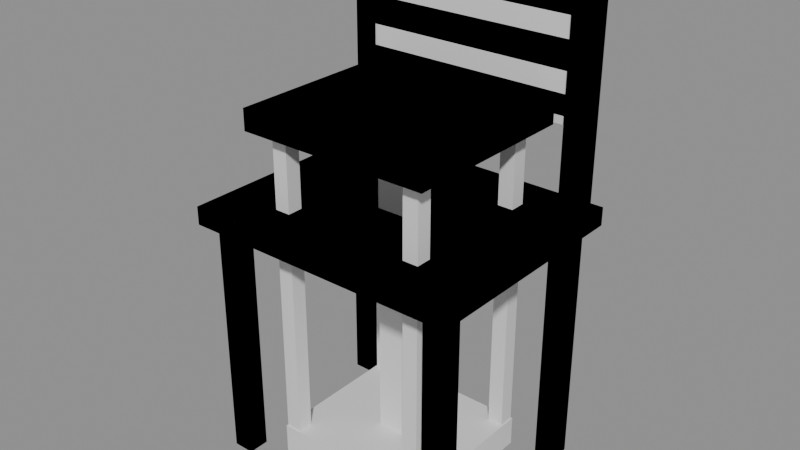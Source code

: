 # Source: balcony-life.blend  (saved by Blender 5.2.44; exported with 4.5.12 LTS)
import bpy
from mathutils import Matrix  # noqa: F401  (used for matrix-valued properties, if any)

bpy.ops.wm.read_factory_settings(use_empty=True)
scene = bpy.context.scene
scene.name = 'SWBL_balcony_life'

# ---- materials (node trees are filled in below, after node groups)
mat_swbl_furniture = bpy.data.materials.new('SWBL_furniture')
mat_swbl_furniture.diffuse_color = (0.56, 0.52, 0.43, 1.0)

# ---- material node trees
mat_swbl_furniture.use_nodes = True; mat_swbl_furniture.node_tree.nodes.clear()
_N = mat_swbl_furniture.node_tree.nodes; _L = mat_swbl_furniture.node_tree.links
n0 = _N.new('ShaderNodeBsdfPrincipled'); n0.name = 'Principled BSDF'; n0.location = (-200, 100)
n0.inputs[10].default_value = 0.005
n1 = _N.new('ShaderNodeOutputMaterial'); n1.name = 'Material Output'; n1.location = (200, 100)
_L.new(n0.outputs[0], n1.inputs[0])
n1.is_active_output = True

# ---- meshes
me_balcony_chair_lod0_mesh = bpy.data.meshes.new('balcony_chair_lod0_mesh')
me_balcony_chair_lod0_mesh.from_pydata([(-0.2125, 0.1675, 0.0), (-0.2125, 0.1675, 0.41), (-0.1775, 0.1675, 0.41), (-0.1775, 0.1675, 0.0), (-0.2125, 0.1325, 0.0), (-0.1775, 0.1325, 0.0), (-0.1775, 0.1325, 0.41), (-0.2125, 0.1325, 0.41), (-0.2125, 0.1675, 0.0), (-0.1775, 0.1675, 0.0), (-0.1775, 0.1325, 0.0), (-0.2125, 0.1325, 0.0), (-0.1775, 0.1675, 0.0), (-0.1775, 0.1675, 0.41), (-0.1775, 0.1325, 0.41), (-0.1775, 0.1325, 0.0), (-0.1775, 0.1675, 0.41), (-0.2125, 0.1675, 0.41), (-0.2125, 0.1325, 0.41), (-0.1775, 0.1325, 0.41), (-0.2125, 0.1675, 0.41), (-0.2125, 0.1675, 0.0), (-0.2125, 0.1325, 0.0), (-0.2125, 0.1325, 0.41), (-0.2125, -0.1325, 0.0), (-0.2125, -0.1325, 0.41), (-0.1775, -0.1325, 0.41), (-0.1775, -0.1325, 0.0), (-0.2125, -0.1675, 0.0), (-0.1775, -0.1675, 0.0), (-0.1775, -0.1675, 0.41), (-0.2125, -0.1675, 0.41), (-0.2125, -0.1325, 0.0), (-0.1775, -0.1325, 0.0), (-0.1775, -0.1675, 0.0), (-0.2125, -0.1675, 0.0), (-0.1775, -0.1325, 0.0), (-0.1775, -0.1325, 0.41), (-0.1775, -0.1675, 0.41), (-0.1775, -0.1675, 0.0), (-0.1775, -0.1325, 0.41), (-0.2125, -0.1325, 0.41), (-0.2125, -0.1675, 0.41), (-0.1775, -0.1675, 0.41), (-0.2125, -0.1325, 0.41), (-0.2125, -0.1325, 0.0), (-0.2125, -0.1675, 0.0), (-0.2125, -0.1675, 0.41), (0.1775, 0.1675, 0.0), (0.1775, 0.1675, 0.41), (0.2125, 0.1675, 0.41), (0.2125, 0.1675, 0.0), (0.1775, 0.1325, 0.0), (0.2125, 0.1325, 0.0), (0.2125, 0.1325, 0.41), (0.1775, 0.1325, 0.41), (0.1775, 0.1675, 0.0), (0.2125, 0.1675, 0.0), (0.2125, 0.1325, 0.0), (0.1775, 0.1325, 0.0), (0.2125, 0.1675, 0.0), (0.2125, 0.1675, 0.41), (0.2125, 0.1325, 0.41), (0.2125, 0.1325, 0.0), (0.2125, 0.1675, 0.41), (0.1775, 0.1675, 0.41), (0.1775, 0.1325, 0.41), (0.2125, 0.1325, 0.41), (0.1775, 0.1675, 0.41), (0.1775, 0.1675, 0.0), (0.1775, 0.1325, 0.0), (0.1775, 0.1325, 0.41), (0.1775, -0.1325, 0.0), (0.1775, -0.1325, 0.41), (0.2125, -0.1325, 0.41), (0.2125, -0.1325, 0.0), (0.1775, -0.1675, 0.0), (0.2125, -0.1675, 0.0), (0.2125, -0.1675, 0.41), (0.1775, -0.1675, 0.41), (0.1775, -0.1325, 0.0), (0.2125, -0.1325, 0.0), (0.2125, -0.1675, 0.0), (0.1775, -0.1675, 0.0), (0.2125, -0.1325, 0.0), (0.2125, -0.1325, 0.41), (0.2125, -0.1675, 0.41), (0.2125, -0.1675, 0.0), (0.2125, -0.1325, 0.41), (0.1775, -0.1325, 0.41), (0.1775, -0.1675, 0.41), (0.2125, -0.1675, 0.41), (0.1775, -0.1325, 0.41), (0.1775, -0.1325, 0.0), (0.1775, -0.1675, 0.0), (0.1775, -0.1675, 0.41), (-0.23, 0.19, 0.41), (-0.23, 0.19, 0.44), (0.23, 0.19, 0.44), (0.23, 0.19, 0.41), (-0.23, -0.19, 0.41), (0.23, -0.19, 0.41), (0.23, -0.19, 0.44), (-0.23, -0.19, 0.44), (-0.23, 0.19, 0.41), (0.23, 0.19, 0.41), (0.23, -0.19, 0.41), (-0.23, -0.19, 0.41), (0.23, 0.19, 0.41), (0.23, 0.19, 0.44), (0.23, -0.19, 0.44), (0.23, -0.19, 0.41), (0.23, 0.19, 0.44), (-0.23, 0.19, 0.44), (-0.23, -0.19, 0.44), (0.23, -0.19, 0.44), (-0.23, 0.19, 0.44), (-0.23, 0.19, 0.41), (-0.23, -0.19, 0.41), (-0.23, -0.19, 0.44), (-0.2125, 0.1835, 0.42), (-0.2125, 0.1835, 0.82), (-0.1775, 0.1835, 0.82), (-0.1775, 0.1835, 0.42), (-0.2125, 0.1485, 0.42), (-0.1775, 0.1485, 0.42), (-0.1775, 0.1485, 0.82), (-0.2125, 0.1485, 0.82), (-0.2125, 0.1835, 0.42), (-0.1775, 0.1835, 0.42), (-0.1775, 0.1485, 0.42), (-0.2125, 0.1485, 0.42), (-0.1775, 0.1835, 0.42), (-0.1775, 0.1835, 0.82), (-0.1775, 0.1485, 0.82), (-0.1775, 0.1485, 0.42), (-0.1775, 0.1835, 0.82), (-0.2125, 0.1835, 0.82), (-0.2125, 0.1485, 0.82), (-0.1775, 0.1485, 0.82), (-0.2125, 0.1835, 0.82), (-0.2125, 0.1835, 0.42), (-0.2125, 0.1485, 0.42), (-0.2125, 0.1485, 0.82), (0.1775, 0.1835, 0.42), (0.1775, 0.1835, 0.82), (0.2125, 0.1835, 0.82), (0.2125, 0.1835, 0.42), (0.1775, 0.1485, 0.42), (0.2125, 0.1485, 0.42), (0.2125, 0.1485, 0.82), (0.1775, 0.1485, 0.82), (0.1775, 0.1835, 0.42), (0.2125, 0.1835, 0.42), (0.2125, 0.1485, 0.42), (0.1775, 0.1485, 0.42), (0.2125, 0.1835, 0.42), (0.2125, 0.1835, 0.82), (0.2125, 0.1485, 0.82), (0.2125, 0.1485, 0.42), (0.2125, 0.1835, 0.82), (0.1775, 0.1835, 0.82), (0.1775, 0.1485, 0.82), (0.2125, 0.1485, 0.82), (0.1775, 0.1835, 0.82), (0.1775, 0.1835, 0.42), (0.1775, 0.1485, 0.42), (0.1775, 0.1485, 0.82), (-0.195, 0.179, 0.567), (-0.195, 0.179, 0.613), (0.195, 0.179, 0.613), (0.195, 0.179, 0.567), (-0.195, 0.153, 0.567), (0.195, 0.153, 0.567), (0.195, 0.153, 0.613), (-0.195, 0.153, 0.613), (-0.195, 0.179, 0.567), (0.195, 0.179, 0.567), (0.195, 0.153, 0.567), (-0.195, 0.153, 0.567), (0.195, 0.179, 0.567), (0.195, 0.179, 0.613), (0.195, 0.153, 0.613), (0.195, 0.153, 0.567), (0.195, 0.179, 0.613), (-0.195, 0.179, 0.613), (-0.195, 0.153, 0.613), (0.195, 0.153, 0.613), (-0.195, 0.179, 0.613), (-0.195, 0.179, 0.567), (-0.195, 0.153, 0.567), (-0.195, 0.153, 0.613), (-0.195, 0.179, 0.647), (-0.195, 0.179, 0.693), (0.195, 0.179, 0.693), (0.195, 0.179, 0.647), (-0.195, 0.153, 0.647), (0.195, 0.153, 0.647), (0.195, 0.153, 0.693), (-0.195, 0.153, 0.693), (-0.195, 0.179, 0.647), (0.195, 0.179, 0.647), (0.195, 0.153, 0.647), (-0.195, 0.153, 0.647), (0.195, 0.179, 0.647), (0.195, 0.179, 0.693), (0.195, 0.153, 0.693), (0.195, 0.153, 0.647), (0.195, 0.179, 0.693), (-0.195, 0.179, 0.693), (-0.195, 0.153, 0.693), (0.195, 0.153, 0.693), (-0.195, 0.179, 0.693), (-0.195, 0.179, 0.647), (-0.195, 0.153, 0.647), (-0.195, 0.153, 0.693), (-0.195, 0.179, 0.727), (-0.195, 0.179, 0.773), (0.195, 0.179, 0.773), (0.195, 0.179, 0.727), (-0.195, 0.153, 0.727), (0.195, 0.153, 0.727), (0.195, 0.153, 0.773), (-0.195, 0.153, 0.773), (-0.195, 0.179, 0.727), (0.195, 0.179, 0.727), (0.195, 0.153, 0.727), (-0.195, 0.153, 0.727), (0.195, 0.179, 0.727), (0.195, 0.179, 0.773), (0.195, 0.153, 0.773), (0.195, 0.153, 0.727), (0.195, 0.179, 0.773), (-0.195, 0.179, 0.773), (-0.195, 0.153, 0.773), (0.195, 0.153, 0.773), (-0.195, 0.179, 0.773), (-0.195, 0.179, 0.727), (-0.195, 0.153, 0.727), (-0.195, 0.153, 0.773)], [], [(0, 1, 2, 3), (4, 5, 6, 7), (8, 9, 10, 11), (12, 13, 14, 15), (16, 17, 18, 19), (20, 21, 22, 23), (24, 25, 26, 27), (28, 29, 30, 31), (32, 33, 34, 35), (36, 37, 38, 39), (40, 41, 42, 43), (44, 45, 46, 47), (48, 49, 50, 51), (52, 53, 54, 55), (56, 57, 58, 59), (60, 61, 62, 63), (64, 65, 66, 67), (68, 69, 70, 71), (72, 73, 74, 75), (76, 77, 78, 79), (80, 81, 82, 83), (84, 85, 86, 87), (88, 89, 90, 91), (92, 93, 94, 95), (96, 97, 98, 99), (100, 101, 102, 103), (104, 105, 106, 107), (108, 109, 110, 111), (112, 113, 114, 115), (116, 117, 118, 119), (120, 121, 122, 123), (124, 125, 126, 127), (128, 129, 130, 131), (132, 133, 134, 135), (136, 137, 138, 139), (140, 141, 142, 143), (144, 145, 146, 147), (148, 149, 150, 151), (152, 153, 154, 155), (156, 157, 158, 159), (160, 161, 162, 163), (164, 165, 166, 167), (168, 169, 170, 171), (172, 173, 174, 175), (176, 177, 178, 179), (180, 181, 182, 183), (184, 185, 186, 187), (188, 189, 190, 191), (192, 193, 194, 195), (196, 197, 198, 199), (200, 201, 202, 203), (204, 205, 206, 207), (208, 209, 210, 211), (212, 213, 214, 215), (216, 217, 218, 219), (220, 221, 222, 223), (224, 225, 226, 227), (228, 229, 230, 231), (232, 233, 234, 235), (236, 237, 238, 239)])
me_balcony_chair_lod0_mesh.materials.append(mat_swbl_furniture)
me_balcony_chair_lod0_mesh.update()
me_balcony_table_lod0_mesh = bpy.data.meshes.new('balcony_table_lod0_mesh')
me_balcony_table_lod0_mesh.from_pydata([(-0.16, 0.15, 0.565), (-0.16, 0.15, 0.6), (0.16, 0.15, 0.6), (0.16, 0.15, 0.565), (-0.16, -0.15, 0.565), (0.16, -0.15, 0.565), (0.16, -0.15, 0.6), (-0.16, -0.15, 0.6), (-0.16, 0.15, 0.565), (0.16, 0.15, 0.565), (0.16, -0.15, 0.565), (-0.16, -0.15, 0.565), (0.16, 0.15, 0.565), (0.16, 0.15, 0.6), (0.16, -0.15, 0.6), (0.16, -0.15, 0.565), (0.16, 0.15, 0.6), (-0.16, 0.15, 0.6), (-0.16, -0.15, 0.6), (0.16, -0.15, 0.6), (-0.16, 0.15, 0.6), (-0.16, 0.15, 0.565), (-0.16, -0.15, 0.565), (-0.16, -0.15, 0.6), (-0.133, 0.123, 0.0), (-0.133, 0.123, 0.565), (-0.107, 0.123, 0.565), (-0.107, 0.123, 0.0), (-0.133, 0.097, 0.0), (-0.107, 0.097, 0.0), (-0.107, 0.097, 0.565), (-0.133, 0.097, 0.565), (-0.133, 0.123, 0.0), (-0.107, 0.123, 0.0), (-0.107, 0.097, 0.0), (-0.133, 0.097, 0.0), (-0.107, 0.123, 0.0), (-0.107, 0.123, 0.565), (-0.107, 0.097, 0.565), (-0.107, 0.097, 0.0), (-0.107, 0.123, 0.565), (-0.133, 0.123, 0.565), (-0.133, 0.097, 0.565), (-0.107, 0.097, 0.565), (-0.133, 0.123, 0.565), (-0.133, 0.123, 0.0), (-0.133, 0.097, 0.0), (-0.133, 0.097, 0.565), (-0.133, -0.097, 0.0), (-0.133, -0.097, 0.565), (-0.107, -0.097, 0.565), (-0.107, -0.097, 0.0), (-0.133, -0.123, 0.0), (-0.107, -0.123, 0.0), (-0.107, -0.123, 0.565), (-0.133, -0.123, 0.565), (-0.133, -0.097, 0.0), (-0.107, -0.097, 0.0), (-0.107, -0.123, 0.0), (-0.133, -0.123, 0.0), (-0.107, -0.097, 0.0), (-0.107, -0.097, 0.565), (-0.107, -0.123, 0.565), (-0.107, -0.123, 0.0), (-0.107, -0.097, 0.565), (-0.133, -0.097, 0.565), (-0.133, -0.123, 0.565), (-0.107, -0.123, 0.565), (-0.133, -0.097, 0.565), (-0.133, -0.097, 0.0), (-0.133, -0.123, 0.0), (-0.133, -0.123, 0.565), (0.107, 0.123, 0.0), (0.107, 0.123, 0.565), (0.133, 0.123, 0.565), (0.133, 0.123, 0.0), (0.107, 0.097, 0.0), (0.133, 0.097, 0.0), (0.133, 0.097, 0.565), (0.107, 0.097, 0.565), (0.107, 0.123, 0.0), (0.133, 0.123, 0.0), (0.133, 0.097, 0.0), (0.107, 0.097, 0.0), (0.133, 0.123, 0.0), (0.133, 0.123, 0.565), (0.133, 0.097, 0.565), (0.133, 0.097, 0.0), (0.133, 0.123, 0.565), (0.107, 0.123, 0.565), (0.107, 0.097, 0.565), (0.133, 0.097, 0.565), (0.107, 0.123, 0.565), (0.107, 0.123, 0.0), (0.107, 0.097, 0.0), (0.107, 0.097, 0.565), (0.107, -0.097, 0.0), (0.107, -0.097, 0.565), (0.133, -0.097, 0.565), (0.133, -0.097, 0.0), (0.107, -0.123, 0.0), (0.133, -0.123, 0.0), (0.133, -0.123, 0.565), (0.107, -0.123, 0.565), (0.107, -0.097, 0.0), (0.133, -0.097, 0.0), (0.133, -0.123, 0.0), (0.107, -0.123, 0.0), (0.133, -0.097, 0.0), (0.133, -0.097, 0.565), (0.133, -0.123, 0.565), (0.133, -0.123, 0.0), (0.133, -0.097, 0.565), (0.107, -0.097, 0.565), (0.107, -0.123, 0.565), (0.133, -0.123, 0.565), (0.107, -0.097, 0.565), (0.107, -0.097, 0.0), (0.107, -0.123, 0.0), (0.107, -0.123, 0.565)], [], [(0, 1, 2, 3), (4, 5, 6, 7), (8, 9, 10, 11), (12, 13, 14, 15), (16, 17, 18, 19), (20, 21, 22, 23), (24, 25, 26, 27), (28, 29, 30, 31), (32, 33, 34, 35), (36, 37, 38, 39), (40, 41, 42, 43), (44, 45, 46, 47), (48, 49, 50, 51), (52, 53, 54, 55), (56, 57, 58, 59), (60, 61, 62, 63), (64, 65, 66, 67), (68, 69, 70, 71), (72, 73, 74, 75), (76, 77, 78, 79), (80, 81, 82, 83), (84, 85, 86, 87), (88, 89, 90, 91), (92, 93, 94, 95), (96, 97, 98, 99), (100, 101, 102, 103), (104, 105, 106, 107), (108, 109, 110, 111), (112, 113, 114, 115), (116, 117, 118, 119)])
me_balcony_table_lod0_mesh.materials.append(mat_swbl_furniture)
me_balcony_table_lod0_mesh.update()
me_balcony_chair_lod1_mesh = bpy.data.meshes.new('balcony_chair_lod1_mesh')
me_balcony_chair_lod1_mesh.from_pydata([(-0.2125, 0.1675, 0.0), (-0.2125, 0.1675, 0.41), (-0.1775, 0.1675, 0.41), (-0.1775, 0.1675, 0.0), (-0.2125, 0.1325, 0.0), (-0.1775, 0.1325, 0.0), (-0.1775, 0.1325, 0.41), (-0.2125, 0.1325, 0.41), (-0.2125, 0.1675, 0.0), (-0.1775, 0.1675, 0.0), (-0.1775, 0.1325, 0.0), (-0.2125, 0.1325, 0.0), (-0.1775, 0.1675, 0.0), (-0.1775, 0.1675, 0.41), (-0.1775, 0.1325, 0.41), (-0.1775, 0.1325, 0.0), (-0.1775, 0.1675, 0.41), (-0.2125, 0.1675, 0.41), (-0.2125, 0.1325, 0.41), (-0.1775, 0.1325, 0.41), (-0.2125, 0.1675, 0.41), (-0.2125, 0.1675, 0.0), (-0.2125, 0.1325, 0.0), (-0.2125, 0.1325, 0.41), (-0.2125, -0.1325, 0.0), (-0.2125, -0.1325, 0.41), (-0.1775, -0.1325, 0.41), (-0.1775, -0.1325, 0.0), (-0.2125, -0.1675, 0.0), (-0.1775, -0.1675, 0.0), (-0.1775, -0.1675, 0.41), (-0.2125, -0.1675, 0.41), (-0.2125, -0.1325, 0.0), (-0.1775, -0.1325, 0.0), (-0.1775, -0.1675, 0.0), (-0.2125, -0.1675, 0.0), (-0.1775, -0.1325, 0.0), (-0.1775, -0.1325, 0.41), (-0.1775, -0.1675, 0.41), (-0.1775, -0.1675, 0.0), (-0.1775, -0.1325, 0.41), (-0.2125, -0.1325, 0.41), (-0.2125, -0.1675, 0.41), (-0.1775, -0.1675, 0.41), (-0.2125, -0.1325, 0.41), (-0.2125, -0.1325, 0.0), (-0.2125, -0.1675, 0.0), (-0.2125, -0.1675, 0.41), (0.1775, 0.1675, 0.0), (0.1775, 0.1675, 0.41), (0.2125, 0.1675, 0.41), (0.2125, 0.1675, 0.0), (0.1775, 0.1325, 0.0), (0.2125, 0.1325, 0.0), (0.2125, 0.1325, 0.41), (0.1775, 0.1325, 0.41), (0.1775, 0.1675, 0.0), (0.2125, 0.1675, 0.0), (0.2125, 0.1325, 0.0), (0.1775, 0.1325, 0.0), (0.2125, 0.1675, 0.0), (0.2125, 0.1675, 0.41), (0.2125, 0.1325, 0.41), (0.2125, 0.1325, 0.0), (0.2125, 0.1675, 0.41), (0.1775, 0.1675, 0.41), (0.1775, 0.1325, 0.41), (0.2125, 0.1325, 0.41), (0.1775, 0.1675, 0.41), (0.1775, 0.1675, 0.0), (0.1775, 0.1325, 0.0), (0.1775, 0.1325, 0.41), (0.1775, -0.1325, 0.0), (0.1775, -0.1325, 0.41), (0.2125, -0.1325, 0.41), (0.2125, -0.1325, 0.0), (0.1775, -0.1675, 0.0), (0.2125, -0.1675, 0.0), (0.2125, -0.1675, 0.41), (0.1775, -0.1675, 0.41), (0.1775, -0.1325, 0.0), (0.2125, -0.1325, 0.0), (0.2125, -0.1675, 0.0), (0.1775, -0.1675, 0.0), (0.2125, -0.1325, 0.0), (0.2125, -0.1325, 0.41), (0.2125, -0.1675, 0.41), (0.2125, -0.1675, 0.0), (0.2125, -0.1325, 0.41), (0.1775, -0.1325, 0.41), (0.1775, -0.1675, 0.41), (0.2125, -0.1675, 0.41), (0.1775, -0.1325, 0.41), (0.1775, -0.1325, 0.0), (0.1775, -0.1675, 0.0), (0.1775, -0.1675, 0.41), (-0.23, 0.19, 0.41), (-0.23, 0.19, 0.44), (0.23, 0.19, 0.44), (0.23, 0.19, 0.41), (-0.23, -0.19, 0.41), (0.23, -0.19, 0.41), (0.23, -0.19, 0.44), (-0.23, -0.19, 0.44), (-0.23, 0.19, 0.41), (0.23, 0.19, 0.41), (0.23, -0.19, 0.41), (-0.23, -0.19, 0.41), (0.23, 0.19, 0.41), (0.23, 0.19, 0.44), (0.23, -0.19, 0.44), (0.23, -0.19, 0.41), (0.23, 0.19, 0.44), (-0.23, 0.19, 0.44), (-0.23, -0.19, 0.44), (0.23, -0.19, 0.44), (-0.23, 0.19, 0.44), (-0.23, 0.19, 0.41), (-0.23, -0.19, 0.41), (-0.23, -0.19, 0.44), (-0.2125, 0.1835, 0.42), (-0.2125, 0.1835, 0.82), (-0.1775, 0.1835, 0.82), (-0.1775, 0.1835, 0.42), (-0.2125, 0.1485, 0.42), (-0.1775, 0.1485, 0.42), (-0.1775, 0.1485, 0.82), (-0.2125, 0.1485, 0.82), (-0.2125, 0.1835, 0.42), (-0.1775, 0.1835, 0.42), (-0.1775, 0.1485, 0.42), (-0.2125, 0.1485, 0.42), (-0.1775, 0.1835, 0.42), (-0.1775, 0.1835, 0.82), (-0.1775, 0.1485, 0.82), (-0.1775, 0.1485, 0.42), (-0.1775, 0.1835, 0.82), (-0.2125, 0.1835, 0.82), (-0.2125, 0.1485, 0.82), (-0.1775, 0.1485, 0.82), (-0.2125, 0.1835, 0.82), (-0.2125, 0.1835, 0.42), (-0.2125, 0.1485, 0.42), (-0.2125, 0.1485, 0.82), (0.1775, 0.1835, 0.42), (0.1775, 0.1835, 0.82), (0.2125, 0.1835, 0.82), (0.2125, 0.1835, 0.42), (0.1775, 0.1485, 0.42), (0.2125, 0.1485, 0.42), (0.2125, 0.1485, 0.82), (0.1775, 0.1485, 0.82), (0.1775, 0.1835, 0.42), (0.2125, 0.1835, 0.42), (0.2125, 0.1485, 0.42), (0.1775, 0.1485, 0.42), (0.2125, 0.1835, 0.42), (0.2125, 0.1835, 0.82), (0.2125, 0.1485, 0.82), (0.2125, 0.1485, 0.42), (0.2125, 0.1835, 0.82), (0.1775, 0.1835, 0.82), (0.1775, 0.1485, 0.82), (0.2125, 0.1485, 0.82), (0.1775, 0.1835, 0.82), (0.1775, 0.1835, 0.42), (0.1775, 0.1485, 0.42), (0.1775, 0.1485, 0.82), (-0.195, 0.179, 0.58), (-0.195, 0.179, 0.78), (0.195, 0.179, 0.78), (0.195, 0.179, 0.58), (-0.195, 0.153, 0.58), (0.195, 0.153, 0.58), (0.195, 0.153, 0.78), (-0.195, 0.153, 0.78), (-0.195, 0.179, 0.58), (0.195, 0.179, 0.58), (0.195, 0.153, 0.58), (-0.195, 0.153, 0.58), (0.195, 0.179, 0.58), (0.195, 0.179, 0.78), (0.195, 0.153, 0.78), (0.195, 0.153, 0.58), (0.195, 0.179, 0.78), (-0.195, 0.179, 0.78), (-0.195, 0.153, 0.78), (0.195, 0.153, 0.78), (-0.195, 0.179, 0.78), (-0.195, 0.179, 0.58), (-0.195, 0.153, 0.58), (-0.195, 0.153, 0.78)], [], [(0, 1, 2, 3), (4, 5, 6, 7), (8, 9, 10, 11), (12, 13, 14, 15), (16, 17, 18, 19), (20, 21, 22, 23), (24, 25, 26, 27), (28, 29, 30, 31), (32, 33, 34, 35), (36, 37, 38, 39), (40, 41, 42, 43), (44, 45, 46, 47), (48, 49, 50, 51), (52, 53, 54, 55), (56, 57, 58, 59), (60, 61, 62, 63), (64, 65, 66, 67), (68, 69, 70, 71), (72, 73, 74, 75), (76, 77, 78, 79), (80, 81, 82, 83), (84, 85, 86, 87), (88, 89, 90, 91), (92, 93, 94, 95), (96, 97, 98, 99), (100, 101, 102, 103), (104, 105, 106, 107), (108, 109, 110, 111), (112, 113, 114, 115), (116, 117, 118, 119), (120, 121, 122, 123), (124, 125, 126, 127), (128, 129, 130, 131), (132, 133, 134, 135), (136, 137, 138, 139), (140, 141, 142, 143), (144, 145, 146, 147), (148, 149, 150, 151), (152, 153, 154, 155), (156, 157, 158, 159), (160, 161, 162, 163), (164, 165, 166, 167), (168, 169, 170, 171), (172, 173, 174, 175), (176, 177, 178, 179), (180, 181, 182, 183), (184, 185, 186, 187), (188, 189, 190, 191)])
me_balcony_chair_lod1_mesh.materials.append(mat_swbl_furniture)
me_balcony_chair_lod1_mesh.update()
me_balcony_table_lod1_mesh = bpy.data.meshes.new('balcony_table_lod1_mesh')
me_balcony_table_lod1_mesh.from_pydata([(-0.16, 0.15, 0.565), (-0.16, 0.15, 0.6), (0.16, 0.15, 0.6), (0.16, 0.15, 0.565), (-0.16, -0.15, 0.565), (0.16, -0.15, 0.565), (0.16, -0.15, 0.6), (-0.16, -0.15, 0.6), (-0.16, 0.15, 0.565), (0.16, 0.15, 0.565), (0.16, -0.15, 0.565), (-0.16, -0.15, 0.565), (0.16, 0.15, 0.565), (0.16, 0.15, 0.6), (0.16, -0.15, 0.6), (0.16, -0.15, 0.565), (0.16, 0.15, 0.6), (-0.16, 0.15, 0.6), (-0.16, -0.15, 0.6), (0.16, -0.15, 0.6), (-0.16, 0.15, 0.6), (-0.16, 0.15, 0.565), (-0.16, -0.15, 0.565), (-0.16, -0.15, 0.6), (-0.0225, 0.0225, 0.0), (-0.0225, 0.0225, 0.565), (0.0225, 0.0225, 0.565), (0.0225, 0.0225, 0.0), (-0.0225, -0.0225, 0.0), (0.0225, -0.0225, 0.0), (0.0225, -0.0225, 0.565), (-0.0225, -0.0225, 0.565), (-0.0225, 0.0225, 0.0), (0.0225, 0.0225, 0.0), (0.0225, -0.0225, 0.0), (-0.0225, -0.0225, 0.0), (0.0225, 0.0225, 0.0), (0.0225, 0.0225, 0.565), (0.0225, -0.0225, 0.565), (0.0225, -0.0225, 0.0), (0.0225, 0.0225, 0.565), (-0.0225, 0.0225, 0.565), (-0.0225, -0.0225, 0.565), (0.0225, -0.0225, 0.565), (-0.0225, 0.0225, 0.565), (-0.0225, 0.0225, 0.0), (-0.0225, -0.0225, 0.0), (-0.0225, -0.0225, 0.565), (-0.135, 0.125, 0.0), (-0.135, 0.125, 0.05), (0.135, 0.125, 0.05), (0.135, 0.125, 0.0), (-0.135, -0.125, 0.0), (0.135, -0.125, 0.0), (0.135, -0.125, 0.05), (-0.135, -0.125, 0.05), (-0.135, 0.125, 0.0), (0.135, 0.125, 0.0), (0.135, -0.125, 0.0), (-0.135, -0.125, 0.0), (0.135, 0.125, 0.0), (0.135, 0.125, 0.05), (0.135, -0.125, 0.05), (0.135, -0.125, 0.0), (0.135, 0.125, 0.05), (-0.135, 0.125, 0.05), (-0.135, -0.125, 0.05), (0.135, -0.125, 0.05), (-0.135, 0.125, 0.05), (-0.135, 0.125, 0.0), (-0.135, -0.125, 0.0), (-0.135, -0.125, 0.05)], [], [(0, 1, 2, 3), (4, 5, 6, 7), (8, 9, 10, 11), (12, 13, 14, 15), (16, 17, 18, 19), (20, 21, 22, 23), (24, 25, 26, 27), (28, 29, 30, 31), (32, 33, 34, 35), (36, 37, 38, 39), (40, 41, 42, 43), (44, 45, 46, 47), (48, 49, 50, 51), (52, 53, 54, 55), (56, 57, 58, 59), (60, 61, 62, 63), (64, 65, 66, 67), (68, 69, 70, 71)])
me_balcony_table_lod1_mesh.materials.append(mat_swbl_furniture)
me_balcony_table_lod1_mesh.update()

# ---- objects
ob_balcony_chair_lod0 = bpy.data.objects.new('balcony_chair_lod0', me_balcony_chair_lod0_mesh)
ob_balcony_table_lod0 = bpy.data.objects.new('balcony_table_lod0', me_balcony_table_lod0_mesh)
ob_balcony_chair_lod1 = bpy.data.objects.new('balcony_chair_lod1', me_balcony_chair_lod1_mesh)
ob_balcony_table_lod1 = bpy.data.objects.new('balcony_table_lod1', me_balcony_table_lod1_mesh)

# ---- transforms, parenting, visibility, modifiers, constraints
ob_balcony_chair_lod0.location = (0.0, 0.0, 0.0)
ob_balcony_table_lod0.location = (0.0, 0.0, 0.0)
ob_balcony_chair_lod1.location = (0.0, 0.0, 0.0)
ob_balcony_table_lod1.location = (0.0, 0.0, 0.0)

# ---- collection membership
scene.collection.objects.link(ob_balcony_chair_lod0)
scene.collection.objects.link(ob_balcony_table_lod0)
scene.collection.objects.link(ob_balcony_chair_lod1)
scene.collection.objects.link(ob_balcony_table_lod1)

# ---- scene / render settings (as saved in the file)
scene.frame_start = 1; scene.frame_end = 250; scene.frame_set(1)
scene.render.engine = 'BLENDER_EEVEE_NEXT'
scene.render.image_settings.exr_codec = 'NONE'
scene.render.use_bake_clear = False
scene.render.bake_margin = 0
scene.render.bake_bias = 0.0
scene.render.bake_samples = 0
scene.render.simplify_subdivision_render = 0
scene.render.simplify_child_particles_render = 0.0
scene.render.compositor_device = 'GPU'
scene.eevee.use_volume_custom_range = False
scene.eevee.gtao_distance = 0.0
scene.eevee.use_fast_gi = False
scene.eevee.fast_gi_thickness_near = 0.1
scene.eevee.fast_gi_thickness_far = 0.0
scene.eevee.ray_tracing_options.screen_trace_thickness = 0.1
bpy.context.view_layer.update()

# ---- added for rendering (the .blend has no active camera and no usable light): camera, sun + grey world if the file has none
cam_auto = bpy.data.cameras.new('AutoCamera')
cam_auto.lens = 50.0
cam_auto.sensor_width = 36.0
cam_auto.clip_end = 1000.0
ob_auto_camera = bpy.data.objects.new('AutoCamera', cam_auto)
scene.collection.objects.link(ob_auto_camera)
ob_auto_camera.location = (0.938271, -1.12593, 1.16062)
ob_auto_camera.rotation_euler = (1.09748, -7.21219e-08, 0.694738)
scene.camera = ob_auto_camera
light_auto_sun = bpy.data.lights.new('AutoSun', 'SUN')
light_auto_sun.energy = 3.0
light_auto_sun.angle = 0.0523599
ob_auto_sun = bpy.data.objects.new('AutoSun', light_auto_sun)
scene.collection.objects.link(ob_auto_sun)
ob_auto_sun.rotation_euler = (0.872665, 0.174533, 0.523599)
if scene.world is None:
    world_auto = bpy.data.worlds.new('AutoWorld')
    world_auto.color = (0.3, 0.3, 0.3)
    scene.world = world_auto
bpy.context.view_layer.update()

